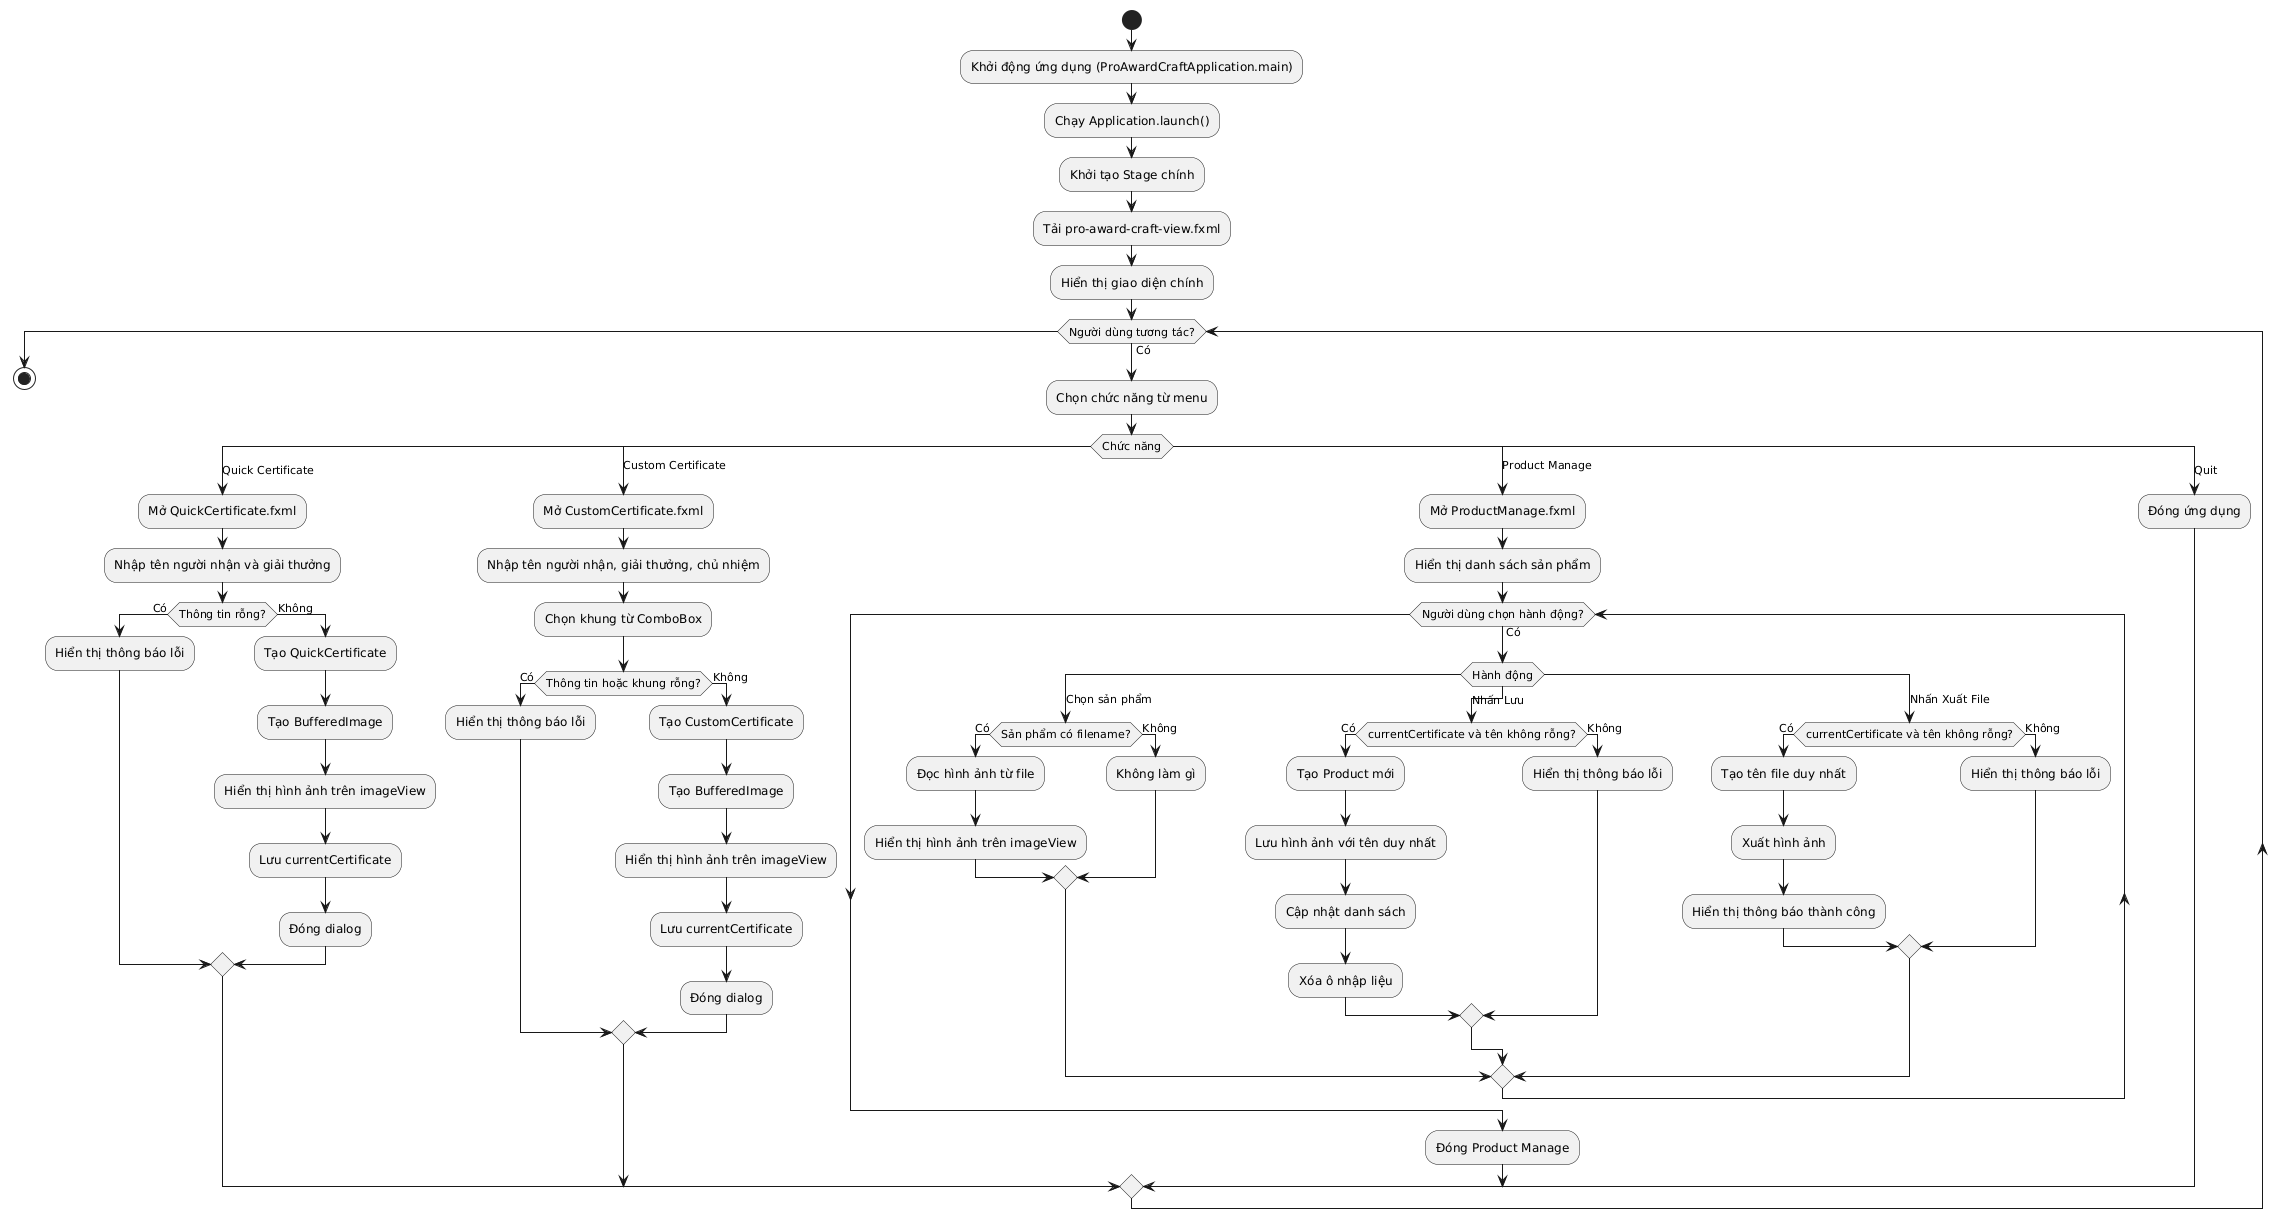

The diagram above was rendered by PlantUML. Its source (embedded in the PNG):
@startuml
skinparam monochrome true

start
:Khởi động ứng dụng (ProAwardCraftApplication.main);
:Chạy Application.launch();
:Khởi tạo Stage chính;
:Tải pro-award-craft-view.fxml;
:Hiển thị giao diện chính;

while (Người dùng tương tác?) is (Có)
  :Chọn chức năng từ menu;
  switch (Chức năng)
  case (Quick Certificate)
    :Mở QuickCertificate.fxml;
    :Nhập tên người nhận và giải thưởng;
    if (Thông tin rỗng?) then (Có)
      :Hiển thị thông báo lỗi;
    else (Không)
      :Tạo QuickCertificate;
      :Tạo BufferedImage;
      :Hiển thị hình ảnh trên imageView;
      :Lưu currentCertificate;
      :Đóng dialog;
    endif
  case (Custom Certificate)
    :Mở CustomCertificate.fxml;
    :Nhập tên người nhận, giải thưởng, chủ nhiệm;
    :Chọn khung từ ComboBox;
    if (Thông tin hoặc khung rỗng?) then (Có)
      :Hiển thị thông báo lỗi;
    else (Không)
      :Tạo CustomCertificate;
      :Tạo BufferedImage;
      :Hiển thị hình ảnh trên imageView;
      :Lưu currentCertificate;
      :Đóng dialog;
    endif
  case (Product Manage)
    :Mở ProductManage.fxml;
    :Hiển thị danh sách sản phẩm;
    while (Người dùng chọn hành động?) is (Có)
      switch (Hành động)
      case (Chọn sản phẩm)
        if (Sản phẩm có filename?) then (Có)
          :Đọc hình ảnh từ file;
          :Hiển thị hình ảnh trên imageView;
        else (Không)
          :Không làm gì;
        endif
      case (Nhấn Lưu)
        if (currentCertificate và tên không rỗng?) then (Có)
          :Tạo Product mới;
          :Lưu hình ảnh với tên duy nhất;
          :Cập nhật danh sách;
          :Xóa ô nhập liệu;
        else (Không)
          :Hiển thị thông báo lỗi;
        endif
      case (Nhấn Xuất File)
        if (currentCertificate và tên không rỗng?) then (Có)
          :Tạo tên file duy nhất;
          :Xuất hình ảnh;
          :Hiển thị thông báo thành công;
        else (Không)
          :Hiển thị thông báo lỗi;
        endif
      endswitch
    endwhile
    :Đóng Product Manage;
  case (Quit)
    :Đóng ứng dụng;
  endswitch
endwhile

stop
@enduml